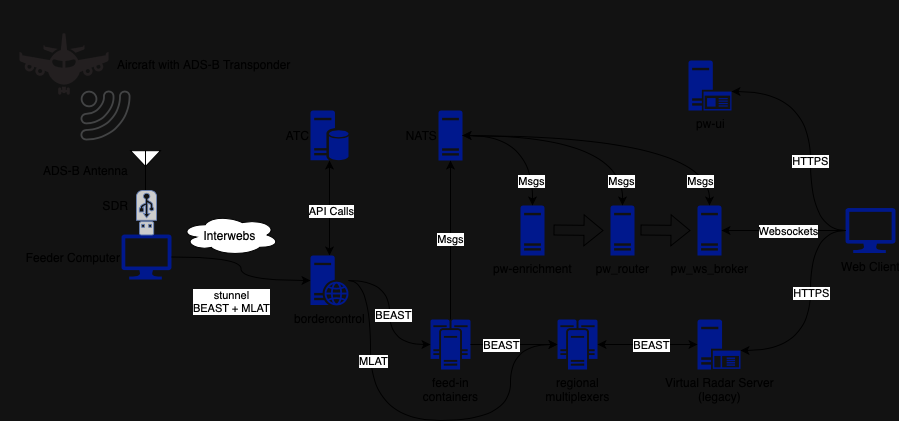

The diagram above was exported from draw.io. Its source (the exported page's mxGraphModel, read from the mxfile embedded in the PNG):
<mxGraphModel dx="892" dy="388" grid="1" gridSize="10" guides="1" tooltips="1" connect="1" arrows="1" fold="1" page="1" pageScale="1" pageWidth="827" pageHeight="1169" math="0" shadow="0">
  <root>
    <mxCell id="0" />
    <mxCell id="1" parent="0" />
    <mxCell id="iywb-d-cCoqlkZep_opl-2" value="" style="sketch=0;pointerEvents=1;shadow=0;dashed=0;html=1;strokeColor=none;fillColor=#434445;aspect=fixed;labelPosition=center;verticalLabelPosition=bottom;verticalAlign=top;align=center;outlineConnect=0;shape=mxgraph.vvd.wi_fi;rotation=90;" parent="1" vertex="1">
      <mxGeometry x="90" y="100" width="50" height="50" as="geometry" />
    </mxCell>
    <mxCell id="iywb-d-cCoqlkZep_opl-3" value="" style="verticalLabelPosition=bottom;shadow=0;dashed=0;align=center;html=1;verticalAlign=top;shape=mxgraph.electrical.radio.aerial_-_antenna_2;" parent="1" vertex="1">
      <mxGeometry x="140" y="160" width="30" height="40" as="geometry" />
    </mxCell>
    <mxCell id="1zK_jm-uq4jT2fNUcjU_-1" value="Feeder Computer" style="sketch=0;aspect=fixed;pointerEvents=1;shadow=0;dashed=0;html=1;strokeColor=none;labelPosition=left;verticalLabelPosition=middle;verticalAlign=middle;align=right;fillColor=#00188D;shape=mxgraph.azure.computer" parent="1" vertex="1">
      <mxGeometry x="131" y="244" width="50" height="45" as="geometry" />
    </mxCell>
    <mxCell id="1zK_jm-uq4jT2fNUcjU_-2" value="" style="fontColor=#0066CC;verticalAlign=top;verticalLabelPosition=bottom;labelPosition=center;align=center;html=1;outlineConnect=0;fillColor=#CCCCCC;strokeColor=#6881B3;gradientColor=none;gradientDirection=north;strokeWidth=2;shape=mxgraph.networks.usb_stick;rotation=-180;" parent="1" vertex="1">
      <mxGeometry x="146" y="200" width="20" height="44.44" as="geometry" />
    </mxCell>
    <mxCell id="1zK_jm-uq4jT2fNUcjU_-3" value="" style="shape=image;html=1;verticalAlign=top;verticalLabelPosition=bottom;labelBackgroundColor=#ffffff;imageAspect=0;aspect=fixed;image=https://cdn4.iconfinder.com/data/icons/transportation-190/1000/airline_aircraft_airport_air_airliner_airplane_airway-128.png" parent="1" vertex="1">
      <mxGeometry x="10" y="10" width="128" height="128" as="geometry" />
    </mxCell>
    <mxCell id="1zK_jm-uq4jT2fNUcjU_-4" value="Aircraft with ADS-B Transponder" style="text;strokeColor=none;align=left;fillColor=none;html=1;verticalAlign=middle;whiteSpace=wrap;rounded=0;" parent="1" vertex="1">
      <mxGeometry x="125" y="59" width="210" height="30" as="geometry" />
    </mxCell>
    <mxCell id="1zK_jm-uq4jT2fNUcjU_-5" value="ADS-B Antenna" style="text;strokeColor=none;align=right;fillColor=none;html=1;verticalAlign=middle;whiteSpace=wrap;rounded=0;" parent="1" vertex="1">
      <mxGeometry x="35" y="165" width="105" height="30" as="geometry" />
    </mxCell>
    <mxCell id="1zK_jm-uq4jT2fNUcjU_-6" value="SDR" style="text;strokeColor=none;align=right;fillColor=none;html=1;verticalAlign=middle;whiteSpace=wrap;rounded=0;" parent="1" vertex="1">
      <mxGeometry x="100" y="200" width="40" height="30" as="geometry" />
    </mxCell>
    <mxCell id="wi6hc9yVbQGGReYQ5mCS-23" style="edgeStyle=orthogonalEdgeStyle;curved=1;rounded=0;orthogonalLoop=1;jettySize=auto;html=1;entryX=0;entryY=0.5;entryDx=0;entryDy=0;entryPerimeter=0;" parent="1" source="wi6hc9yVbQGGReYQ5mCS-3" target="wi6hc9yVbQGGReYQ5mCS-14" edge="1">
      <mxGeometry relative="1" as="geometry">
        <mxPoint x="400" y="440" as="targetPoint" />
        <Array as="points">
          <mxPoint x="380" y="290" />
          <mxPoint x="380" y="430" />
          <mxPoint x="520" y="430" />
          <mxPoint x="520" y="354" />
        </Array>
      </mxGeometry>
    </mxCell>
    <mxCell id="wi6hc9yVbQGGReYQ5mCS-24" value="MLAT" style="edgeLabel;html=1;align=center;verticalAlign=middle;resizable=0;points=[];" parent="wi6hc9yVbQGGReYQ5mCS-23" vertex="1" connectable="0">
      <mxGeometry x="0.1511" y="-1" relative="1" as="geometry">
        <mxPoint x="-81" y="-61" as="offset" />
      </mxGeometry>
    </mxCell>
    <mxCell id="wi6hc9yVbQGGReYQ5mCS-25" style="edgeStyle=orthogonalEdgeStyle;curved=1;rounded=0;orthogonalLoop=1;jettySize=auto;html=1;startArrow=classic;startFill=1;entryX=0.5;entryY=1;entryDx=0;entryDy=0;entryPerimeter=0;" parent="1" source="wi6hc9yVbQGGReYQ5mCS-3" target="wi6hc9yVbQGGReYQ5mCS-5" edge="1">
      <mxGeometry relative="1" as="geometry">
        <mxPoint x="339" y="200" as="targetPoint" />
      </mxGeometry>
    </mxCell>
    <mxCell id="wi6hc9yVbQGGReYQ5mCS-26" value="API Calls" style="edgeLabel;html=1;align=center;verticalAlign=middle;resizable=0;points=[];" parent="wi6hc9yVbQGGReYQ5mCS-25" vertex="1" connectable="0">
      <mxGeometry x="-0.0462" y="-1" relative="1" as="geometry">
        <mxPoint as="offset" />
      </mxGeometry>
    </mxCell>
    <mxCell id="wi6hc9yVbQGGReYQ5mCS-3" value="bordercontrol" style="sketch=0;aspect=fixed;pointerEvents=1;shadow=0;dashed=0;html=1;strokeColor=none;labelPosition=center;verticalLabelPosition=bottom;verticalAlign=top;align=center;fillColor=#00188D;shape=mxgraph.mscae.enterprise.web_server" parent="1" vertex="1">
      <mxGeometry x="320" y="265" width="38" height="50" as="geometry" />
    </mxCell>
    <mxCell id="wi6hc9yVbQGGReYQ5mCS-5" value="ATC" style="sketch=0;aspect=fixed;pointerEvents=1;shadow=0;dashed=0;html=1;strokeColor=none;labelPosition=left;verticalLabelPosition=middle;verticalAlign=middle;align=right;fillColor=#00188D;shape=mxgraph.mscae.enterprise.database_server" parent="1" vertex="1">
      <mxGeometry x="320" y="120" width="38" height="50" as="geometry" />
    </mxCell>
    <mxCell id="wi6hc9yVbQGGReYQ5mCS-7" value="feed-in&lt;br&gt;containers" style="sketch=0;aspect=fixed;pointerEvents=1;shadow=0;dashed=0;html=1;strokeColor=none;labelPosition=center;verticalLabelPosition=bottom;verticalAlign=top;align=center;fillColor=#00188D;shape=mxgraph.mscae.enterprise.cluster_server" parent="1" vertex="1">
      <mxGeometry x="440" y="329" width="40" height="50" as="geometry" />
    </mxCell>
    <mxCell id="wi6hc9yVbQGGReYQ5mCS-9" value="Virtual Radar Server&lt;br&gt;(legacy)" style="sketch=0;aspect=fixed;pointerEvents=1;shadow=0;dashed=0;html=1;strokeColor=none;labelPosition=center;verticalLabelPosition=bottom;verticalAlign=top;align=center;fillColor=#00188D;shape=mxgraph.mscae.enterprise.application_server" parent="1" vertex="1">
      <mxGeometry x="707" y="329" width="43" height="50" as="geometry" />
    </mxCell>
    <mxCell id="wi6hc9yVbQGGReYQ5mCS-11" value="Interwebs" style="ellipse;shape=cloud;whiteSpace=wrap;html=1;" parent="1" vertex="1">
      <mxGeometry x="190" y="224" width="99" height="41" as="geometry" />
    </mxCell>
    <mxCell id="wi6hc9yVbQGGReYQ5mCS-12" style="edgeStyle=orthogonalEdgeStyle;curved=1;rounded=0;orthogonalLoop=1;jettySize=auto;html=1;entryX=0;entryY=0.5;entryDx=0;entryDy=0;entryPerimeter=0;" parent="1" source="wi6hc9yVbQGGReYQ5mCS-3" target="wi6hc9yVbQGGReYQ5mCS-7" edge="1">
      <mxGeometry relative="1" as="geometry" />
    </mxCell>
    <mxCell id="wi6hc9yVbQGGReYQ5mCS-13" value="BEAST" style="edgeLabel;html=1;align=center;verticalAlign=middle;resizable=0;points=[];" parent="wi6hc9yVbQGGReYQ5mCS-12" vertex="1" connectable="0">
      <mxGeometry x="0.0236" y="3" relative="1" as="geometry">
        <mxPoint as="offset" />
      </mxGeometry>
    </mxCell>
    <mxCell id="wi6hc9yVbQGGReYQ5mCS-14" value="regional&lt;br&gt;multiplexers" style="sketch=0;aspect=fixed;pointerEvents=1;shadow=0;dashed=0;html=1;strokeColor=none;labelPosition=center;verticalLabelPosition=bottom;verticalAlign=top;align=center;fillColor=#00188D;shape=mxgraph.mscae.enterprise.cluster_server" parent="1" vertex="1">
      <mxGeometry x="567" y="329" width="40" height="50" as="geometry" />
    </mxCell>
    <mxCell id="wi6hc9yVbQGGReYQ5mCS-16" style="edgeStyle=orthogonalEdgeStyle;curved=1;rounded=0;orthogonalLoop=1;jettySize=auto;html=1;entryX=0;entryY=0.5;entryDx=0;entryDy=0;entryPerimeter=0;" parent="1" source="wi6hc9yVbQGGReYQ5mCS-7" target="wi6hc9yVbQGGReYQ5mCS-14" edge="1">
      <mxGeometry relative="1" as="geometry" />
    </mxCell>
    <mxCell id="wi6hc9yVbQGGReYQ5mCS-17" value="BEAST" style="edgeLabel;html=1;align=center;verticalAlign=middle;resizable=0;points=[];" parent="wi6hc9yVbQGGReYQ5mCS-16" vertex="1" connectable="0">
      <mxGeometry x="0.025" y="-2" relative="1" as="geometry">
        <mxPoint x="-15" y="-2" as="offset" />
      </mxGeometry>
    </mxCell>
    <mxCell id="wi6hc9yVbQGGReYQ5mCS-21" style="edgeStyle=orthogonalEdgeStyle;curved=1;rounded=0;orthogonalLoop=1;jettySize=auto;html=1;entryX=0;entryY=0.5;entryDx=0;entryDy=0;entryPerimeter=0;startArrow=classic;startFill=1;" parent="1" source="wi6hc9yVbQGGReYQ5mCS-14" target="wi6hc9yVbQGGReYQ5mCS-9" edge="1">
      <mxGeometry relative="1" as="geometry" />
    </mxCell>
    <mxCell id="wi6hc9yVbQGGReYQ5mCS-51" value="BEAST" style="edgeLabel;html=1;align=center;verticalAlign=middle;resizable=0;points=[];" parent="wi6hc9yVbQGGReYQ5mCS-21" vertex="1" connectable="0">
      <mxGeometry x="-0.08" y="-1" relative="1" as="geometry">
        <mxPoint x="7" y="-1" as="offset" />
      </mxGeometry>
    </mxCell>
    <mxCell id="wi6hc9yVbQGGReYQ5mCS-27" value="NATS" style="sketch=0;aspect=fixed;pointerEvents=1;shadow=0;dashed=0;html=1;strokeColor=none;labelPosition=left;verticalLabelPosition=middle;verticalAlign=middle;align=right;fillColor=#00188D;shape=mxgraph.mscae.enterprise.server_generic" parent="1" vertex="1">
      <mxGeometry x="448" y="120" width="24" height="50" as="geometry" />
    </mxCell>
    <mxCell id="wi6hc9yVbQGGReYQ5mCS-28" value="Msgs" style="edgeStyle=orthogonalEdgeStyle;curved=1;rounded=0;orthogonalLoop=1;jettySize=auto;html=1;" parent="1" source="wi6hc9yVbQGGReYQ5mCS-7" target="wi6hc9yVbQGGReYQ5mCS-27" edge="1">
      <mxGeometry relative="1" as="geometry">
        <mxPoint x="460" y="190" as="targetPoint" />
      </mxGeometry>
    </mxCell>
    <mxCell id="wi6hc9yVbQGGReYQ5mCS-31" style="edgeStyle=orthogonalEdgeStyle;curved=1;rounded=0;orthogonalLoop=1;jettySize=auto;html=1;entryX=0;entryY=0.5;entryDx=0;entryDy=0;entryPerimeter=0;" parent="1" source="1zK_jm-uq4jT2fNUcjU_-1" target="wi6hc9yVbQGGReYQ5mCS-3" edge="1">
      <mxGeometry relative="1" as="geometry" />
    </mxCell>
    <mxCell id="wi6hc9yVbQGGReYQ5mCS-32" value="stunnel&lt;br&gt;BEAST + MLAT" style="edgeLabel;html=1;align=center;verticalAlign=middle;resizable=0;points=[];fillColor=none;" parent="wi6hc9yVbQGGReYQ5mCS-31" vertex="1" connectable="0">
      <mxGeometry x="0.0092" y="1" relative="1" as="geometry">
        <mxPoint x="-11" y="31" as="offset" />
      </mxGeometry>
    </mxCell>
    <mxCell id="wi6hc9yVbQGGReYQ5mCS-35" value="pw-enrichment" style="sketch=0;aspect=fixed;pointerEvents=1;shadow=0;dashed=0;html=1;strokeColor=none;labelPosition=center;verticalLabelPosition=bottom;verticalAlign=top;align=center;fillColor=#00188D;shape=mxgraph.mscae.enterprise.server_generic" parent="1" vertex="1">
      <mxGeometry x="530" y="215" width="24" height="50" as="geometry" />
    </mxCell>
    <mxCell id="wi6hc9yVbQGGReYQ5mCS-36" style="edgeStyle=orthogonalEdgeStyle;curved=1;rounded=0;orthogonalLoop=1;jettySize=auto;html=1;exitX=1;exitY=0.5;exitDx=0;exitDy=0;exitPerimeter=0;entryX=0.5;entryY=0;entryDx=0;entryDy=0;entryPerimeter=0;startArrow=classic;startFill=1;" parent="1" source="wi6hc9yVbQGGReYQ5mCS-27" target="wi6hc9yVbQGGReYQ5mCS-35" edge="1">
      <mxGeometry relative="1" as="geometry" />
    </mxCell>
    <mxCell id="wi6hc9yVbQGGReYQ5mCS-37" value="Msgs" style="edgeLabel;html=1;align=center;verticalAlign=middle;resizable=0;points=[];" parent="wi6hc9yVbQGGReYQ5mCS-36" vertex="1" connectable="0">
      <mxGeometry x="0.2571" y="-12" relative="1" as="geometry">
        <mxPoint x="10" y="27" as="offset" />
      </mxGeometry>
    </mxCell>
    <mxCell id="wi6hc9yVbQGGReYQ5mCS-38" value="pw_router" style="sketch=0;aspect=fixed;pointerEvents=1;shadow=0;dashed=0;html=1;strokeColor=none;labelPosition=center;verticalLabelPosition=bottom;verticalAlign=top;align=center;fillColor=#00188D;shape=mxgraph.mscae.enterprise.server_generic" parent="1" vertex="1">
      <mxGeometry x="620" y="215" width="24" height="50" as="geometry" />
    </mxCell>
    <mxCell id="wi6hc9yVbQGGReYQ5mCS-39" style="edgeStyle=orthogonalEdgeStyle;curved=1;rounded=0;orthogonalLoop=1;jettySize=auto;html=1;exitX=0.5;exitY=0;exitDx=0;exitDy=0;exitPerimeter=0;entryX=1;entryY=0.5;entryDx=0;entryDy=0;entryPerimeter=0;startArrow=classic;startFill=1;" parent="1" source="wi6hc9yVbQGGReYQ5mCS-38" target="wi6hc9yVbQGGReYQ5mCS-27" edge="1">
      <mxGeometry relative="1" as="geometry" />
    </mxCell>
    <mxCell id="wi6hc9yVbQGGReYQ5mCS-40" value="Msgs" style="edgeLabel;html=1;align=center;verticalAlign=middle;resizable=0;points=[];" parent="wi6hc9yVbQGGReYQ5mCS-39" vertex="1" connectable="0">
      <mxGeometry x="-0.7304" y="6" relative="1" as="geometry">
        <mxPoint x="4" y="6" as="offset" />
      </mxGeometry>
    </mxCell>
    <mxCell id="wi6hc9yVbQGGReYQ5mCS-41" value="pw_ws_broker" style="sketch=0;aspect=fixed;pointerEvents=1;shadow=0;dashed=0;html=1;strokeColor=none;labelPosition=center;verticalLabelPosition=bottom;verticalAlign=top;align=center;fillColor=#00188D;shape=mxgraph.mscae.enterprise.server_generic" parent="1" vertex="1">
      <mxGeometry x="707" y="215" width="24" height="50" as="geometry" />
    </mxCell>
    <mxCell id="wi6hc9yVbQGGReYQ5mCS-42" style="edgeStyle=orthogonalEdgeStyle;curved=1;rounded=0;orthogonalLoop=1;jettySize=auto;html=1;entryX=0.5;entryY=0;entryDx=0;entryDy=0;entryPerimeter=0;" parent="1" source="wi6hc9yVbQGGReYQ5mCS-27" target="wi6hc9yVbQGGReYQ5mCS-41" edge="1">
      <mxGeometry relative="1" as="geometry" />
    </mxCell>
    <mxCell id="wi6hc9yVbQGGReYQ5mCS-43" value="Msgs" style="edgeLabel;html=1;align=center;verticalAlign=middle;resizable=0;points=[];" parent="wi6hc9yVbQGGReYQ5mCS-42" vertex="1" connectable="0">
      <mxGeometry x="0.2188" y="-20" relative="1" as="geometry">
        <mxPoint x="44" y="25" as="offset" />
      </mxGeometry>
    </mxCell>
    <mxCell id="wi6hc9yVbQGGReYQ5mCS-46" value="" style="shape=flexArrow;endArrow=classic;html=1;rounded=0;curved=1;" parent="1" edge="1">
      <mxGeometry width="50" height="50" relative="1" as="geometry">
        <mxPoint x="563" y="239.5" as="sourcePoint" />
        <mxPoint x="613" y="240" as="targetPoint" />
      </mxGeometry>
    </mxCell>
    <mxCell id="wi6hc9yVbQGGReYQ5mCS-47" value="" style="shape=flexArrow;endArrow=classic;html=1;rounded=0;curved=1;" parent="1" edge="1">
      <mxGeometry width="50" height="50" relative="1" as="geometry">
        <mxPoint x="650" y="239.5" as="sourcePoint" />
        <mxPoint x="700" y="240" as="targetPoint" />
      </mxGeometry>
    </mxCell>
    <mxCell id="wi6hc9yVbQGGReYQ5mCS-48" value="Web Client" style="sketch=0;aspect=fixed;pointerEvents=1;shadow=0;dashed=0;html=1;strokeColor=none;labelPosition=center;verticalLabelPosition=bottom;verticalAlign=top;align=center;fillColor=#00188D;shape=mxgraph.azure.computer" parent="1" vertex="1">
      <mxGeometry x="855" y="217.5" width="50" height="45" as="geometry" />
    </mxCell>
    <mxCell id="wi6hc9yVbQGGReYQ5mCS-49" style="edgeStyle=orthogonalEdgeStyle;curved=1;rounded=0;orthogonalLoop=1;jettySize=auto;html=1;entryX=1;entryY=0.5;entryDx=0;entryDy=0;entryPerimeter=0;" parent="1" source="wi6hc9yVbQGGReYQ5mCS-48" target="wi6hc9yVbQGGReYQ5mCS-41" edge="1">
      <mxGeometry relative="1" as="geometry" />
    </mxCell>
    <mxCell id="wi6hc9yVbQGGReYQ5mCS-50" value="Websockets" style="edgeLabel;html=1;align=center;verticalAlign=middle;resizable=0;points=[];" parent="wi6hc9yVbQGGReYQ5mCS-49" vertex="1" connectable="0">
      <mxGeometry x="-0.0633" relative="1" as="geometry">
        <mxPoint as="offset" />
      </mxGeometry>
    </mxCell>
    <mxCell id="wi6hc9yVbQGGReYQ5mCS-54" value="pw-ui" style="sketch=0;aspect=fixed;pointerEvents=1;shadow=0;dashed=0;html=1;strokeColor=none;labelPosition=center;verticalLabelPosition=bottom;verticalAlign=top;align=center;fillColor=#00188D;shape=mxgraph.mscae.enterprise.application_server2" parent="1" vertex="1">
      <mxGeometry x="698" y="70" width="43" height="50" as="geometry" />
    </mxCell>
    <mxCell id="wi6hc9yVbQGGReYQ5mCS-55" style="edgeStyle=orthogonalEdgeStyle;curved=1;rounded=0;orthogonalLoop=1;jettySize=auto;html=1;exitX=0;exitY=0.5;exitDx=0;exitDy=0;exitPerimeter=0;entryX=1;entryY=0.62;entryDx=0;entryDy=0;entryPerimeter=0;" parent="1" source="wi6hc9yVbQGGReYQ5mCS-48" target="wi6hc9yVbQGGReYQ5mCS-54" edge="1">
      <mxGeometry relative="1" as="geometry">
        <Array as="points">
          <mxPoint x="820" y="240" />
          <mxPoint x="820" y="101" />
        </Array>
      </mxGeometry>
    </mxCell>
    <mxCell id="wi6hc9yVbQGGReYQ5mCS-56" value="HTTPS" style="edgeLabel;html=1;align=center;verticalAlign=middle;resizable=0;points=[];" parent="wi6hc9yVbQGGReYQ5mCS-55" vertex="1" connectable="0">
      <mxGeometry x="-0.17" y="1" relative="1" as="geometry">
        <mxPoint as="offset" />
      </mxGeometry>
    </mxCell>
    <mxCell id="wi6hc9yVbQGGReYQ5mCS-57" style="edgeStyle=orthogonalEdgeStyle;curved=1;rounded=0;orthogonalLoop=1;jettySize=auto;html=1;entryX=1;entryY=0.62;entryDx=0;entryDy=0;entryPerimeter=0;" parent="1" source="wi6hc9yVbQGGReYQ5mCS-48" target="wi6hc9yVbQGGReYQ5mCS-9" edge="1">
      <mxGeometry relative="1" as="geometry">
        <Array as="points">
          <mxPoint x="820" y="240" />
          <mxPoint x="820" y="360" />
        </Array>
      </mxGeometry>
    </mxCell>
    <mxCell id="wi6hc9yVbQGGReYQ5mCS-58" value="HTTPS" style="edgeLabel;html=1;align=center;verticalAlign=middle;resizable=0;points=[];" parent="wi6hc9yVbQGGReYQ5mCS-57" vertex="1" connectable="0">
      <mxGeometry x="-0.1378" relative="1" as="geometry">
        <mxPoint as="offset" />
      </mxGeometry>
    </mxCell>
  </root>
</mxGraphModel>